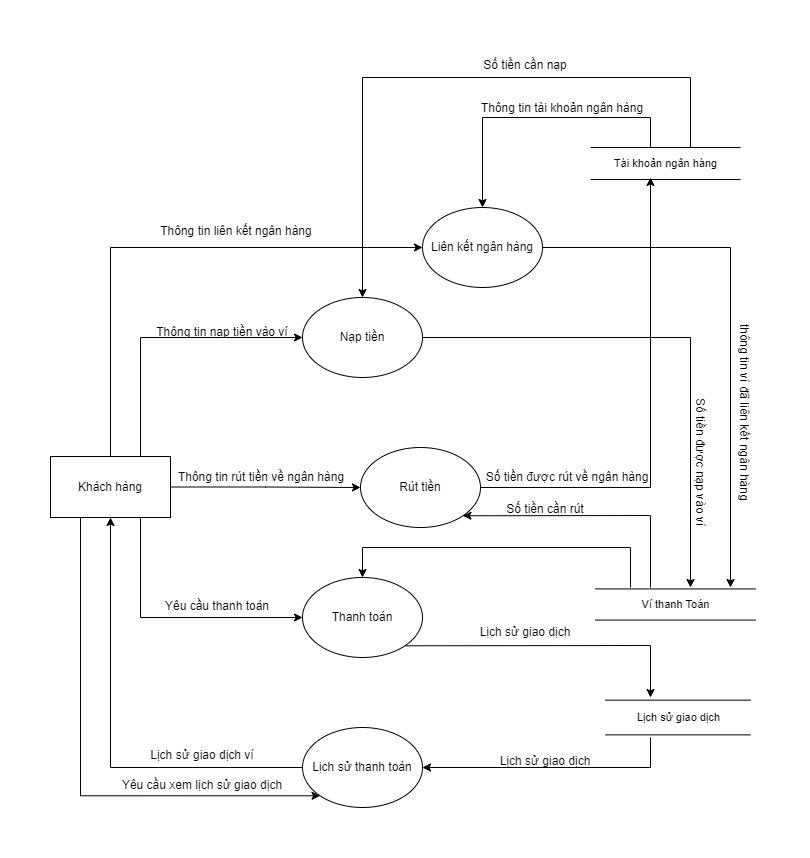

The diagram above was exported from draw.io. Its source (the exported page's mxGraphModel, read from the mxfile embedded in the PNG):
<mxGraphModel dx="1038" dy="579" grid="1" gridSize="10" guides="1" tooltips="1" connect="1" arrows="1" fold="1" page="1" pageScale="1" pageWidth="850" pageHeight="1100" math="0" shadow="0">
  <root>
    <mxCell id="0" />
    <mxCell id="1" parent="0" />
    <mxCell id="mV8CMlOs0uZQRLpfcXKC-7" style="edgeStyle=orthogonalEdgeStyle;rounded=0;orthogonalLoop=1;jettySize=auto;html=1;exitX=0.5;exitY=0;exitDx=0;exitDy=0;entryX=0;entryY=0.5;entryDx=0;entryDy=0;" parent="1" source="H4F2MzuMQCypW6Jyg4ft-18" target="mV8CMlOs0uZQRLpfcXKC-5" edge="1">
      <mxGeometry relative="1" as="geometry" />
    </mxCell>
    <mxCell id="mV8CMlOs0uZQRLpfcXKC-8" style="edgeStyle=orthogonalEdgeStyle;rounded=0;orthogonalLoop=1;jettySize=auto;html=1;exitX=0.75;exitY=0;exitDx=0;exitDy=0;entryX=0;entryY=0.5;entryDx=0;entryDy=0;" parent="1" source="H4F2MzuMQCypW6Jyg4ft-18" target="mV8CMlOs0uZQRLpfcXKC-2" edge="1">
      <mxGeometry relative="1" as="geometry" />
    </mxCell>
    <mxCell id="mV8CMlOs0uZQRLpfcXKC-9" style="edgeStyle=orthogonalEdgeStyle;rounded=0;orthogonalLoop=1;jettySize=auto;html=1;exitX=1;exitY=0.5;exitDx=0;exitDy=0;entryX=0;entryY=0.5;entryDx=0;entryDy=0;" parent="1" source="H4F2MzuMQCypW6Jyg4ft-18" target="mV8CMlOs0uZQRLpfcXKC-4" edge="1">
      <mxGeometry relative="1" as="geometry" />
    </mxCell>
    <mxCell id="mV8CMlOs0uZQRLpfcXKC-10" style="edgeStyle=orthogonalEdgeStyle;rounded=0;orthogonalLoop=1;jettySize=auto;html=1;entryX=0;entryY=1;entryDx=0;entryDy=0;exitX=0.25;exitY=1;exitDx=0;exitDy=0;" parent="1" source="H4F2MzuMQCypW6Jyg4ft-18" target="mV8CMlOs0uZQRLpfcXKC-6" edge="1">
      <mxGeometry relative="1" as="geometry">
        <Array as="points">
          <mxPoint x="70" y="958" />
        </Array>
      </mxGeometry>
    </mxCell>
    <mxCell id="mV8CMlOs0uZQRLpfcXKC-11" style="edgeStyle=orthogonalEdgeStyle;rounded=0;orthogonalLoop=1;jettySize=auto;html=1;exitX=0.75;exitY=1;exitDx=0;exitDy=0;entryX=0;entryY=0.5;entryDx=0;entryDy=0;" parent="1" source="H4F2MzuMQCypW6Jyg4ft-18" target="mV8CMlOs0uZQRLpfcXKC-3" edge="1">
      <mxGeometry relative="1" as="geometry">
        <Array as="points">
          <mxPoint x="130" y="780" />
        </Array>
      </mxGeometry>
    </mxCell>
    <mxCell id="H4F2MzuMQCypW6Jyg4ft-18" value="Khách hàng" style="rounded=0;whiteSpace=wrap;html=1;" parent="1" vertex="1">
      <mxGeometry x="40" y="619" width="120" height="61" as="geometry" />
    </mxCell>
    <mxCell id="mV8CMlOs0uZQRLpfcXKC-1" value="Tài khoản ngân hàng" style="shape=link;html=1;rounded=0;width=32;" parent="1" edge="1">
      <mxGeometry width="100" relative="1" as="geometry">
        <mxPoint x="580" y="326" as="sourcePoint" />
        <mxPoint x="730" y="326" as="targetPoint" />
        <Array as="points">
          <mxPoint x="640" y="326" />
        </Array>
      </mxGeometry>
    </mxCell>
    <mxCell id="mV8CMlOs0uZQRLpfcXKC-2" value="Nạp tiền" style="ellipse;whiteSpace=wrap;html=1;" parent="1" vertex="1">
      <mxGeometry x="292" y="460" width="120" height="80" as="geometry" />
    </mxCell>
    <mxCell id="mV8CMlOs0uZQRLpfcXKC-3" value="Thanh toán" style="ellipse;whiteSpace=wrap;html=1;" parent="1" vertex="1">
      <mxGeometry x="292" y="740" width="120" height="80" as="geometry" />
    </mxCell>
    <mxCell id="mV8CMlOs0uZQRLpfcXKC-28" style="edgeStyle=orthogonalEdgeStyle;rounded=0;orthogonalLoop=1;jettySize=auto;html=1;exitX=1;exitY=0.5;exitDx=0;exitDy=0;" parent="1" source="mV8CMlOs0uZQRLpfcXKC-4" edge="1">
      <mxGeometry relative="1" as="geometry">
        <mxPoint x="640" y="340" as="targetPoint" />
      </mxGeometry>
    </mxCell>
    <mxCell id="mV8CMlOs0uZQRLpfcXKC-4" value="Rút tiền" style="ellipse;whiteSpace=wrap;html=1;" parent="1" vertex="1">
      <mxGeometry x="350" y="610" width="120" height="80" as="geometry" />
    </mxCell>
    <mxCell id="mV8CMlOs0uZQRLpfcXKC-5" value="Liên kết ngân hàng" style="ellipse;whiteSpace=wrap;html=1;" parent="1" vertex="1">
      <mxGeometry x="412" y="370" width="120" height="80" as="geometry" />
    </mxCell>
    <mxCell id="mV8CMlOs0uZQRLpfcXKC-39" style="edgeStyle=orthogonalEdgeStyle;rounded=0;orthogonalLoop=1;jettySize=auto;html=1;exitX=0;exitY=0.5;exitDx=0;exitDy=0;entryX=0.5;entryY=1;entryDx=0;entryDy=0;" parent="1" source="mV8CMlOs0uZQRLpfcXKC-6" target="H4F2MzuMQCypW6Jyg4ft-18" edge="1">
      <mxGeometry relative="1" as="geometry" />
    </mxCell>
    <mxCell id="mV8CMlOs0uZQRLpfcXKC-6" value="Lịch sử thanh toán" style="ellipse;whiteSpace=wrap;html=1;" parent="1" vertex="1">
      <mxGeometry x="292" y="890" width="120" height="80" as="geometry" />
    </mxCell>
    <mxCell id="mV8CMlOs0uZQRLpfcXKC-17" value="Thông tin liên kết ngân hàng" style="text;html=1;strokeColor=none;fillColor=none;align=center;verticalAlign=middle;whiteSpace=wrap;rounded=0;" parent="1" vertex="1">
      <mxGeometry x="141" y="379" width="170" height="30" as="geometry" />
    </mxCell>
    <mxCell id="mV8CMlOs0uZQRLpfcXKC-18" value="Thông tin nạp tiền vào ví" style="text;html=1;strokeColor=none;fillColor=none;align=center;verticalAlign=middle;whiteSpace=wrap;rounded=0;" parent="1" vertex="1">
      <mxGeometry x="132" y="480" width="160" height="30" as="geometry" />
    </mxCell>
    <mxCell id="mV8CMlOs0uZQRLpfcXKC-19" value="Ví thanh Toán" style="shape=link;html=1;rounded=0;width=31.176470588235297;" parent="1" edge="1">
      <mxGeometry width="100" relative="1" as="geometry">
        <mxPoint x="585" y="767" as="sourcePoint" />
        <mxPoint x="745" y="767" as="targetPoint" />
      </mxGeometry>
    </mxCell>
    <mxCell id="mV8CMlOs0uZQRLpfcXKC-20" value="" style="endArrow=classic;html=1;rounded=0;entryX=0.5;entryY=0;entryDx=0;entryDy=0;" parent="1" target="mV8CMlOs0uZQRLpfcXKC-2" edge="1">
      <mxGeometry width="50" height="50" relative="1" as="geometry">
        <mxPoint x="680" y="310" as="sourcePoint" />
        <mxPoint x="420" y="530" as="targetPoint" />
        <Array as="points">
          <mxPoint x="680" y="240" />
          <mxPoint x="352" y="240" />
        </Array>
      </mxGeometry>
    </mxCell>
    <mxCell id="mV8CMlOs0uZQRLpfcXKC-21" value="" style="endArrow=classic;html=1;rounded=0;entryX=0.5;entryY=0;entryDx=0;entryDy=0;" parent="1" target="mV8CMlOs0uZQRLpfcXKC-5" edge="1">
      <mxGeometry width="50" height="50" relative="1" as="geometry">
        <mxPoint x="640" y="310" as="sourcePoint" />
        <mxPoint x="420" y="530" as="targetPoint" />
        <Array as="points">
          <mxPoint x="640" y="280" />
          <mxPoint x="472" y="280" />
        </Array>
      </mxGeometry>
    </mxCell>
    <mxCell id="mV8CMlOs0uZQRLpfcXKC-22" value="" style="endArrow=classic;html=1;rounded=0;exitX=1;exitY=0.5;exitDx=0;exitDy=0;" parent="1" source="mV8CMlOs0uZQRLpfcXKC-5" edge="1">
      <mxGeometry width="50" height="50" relative="1" as="geometry">
        <mxPoint x="370" y="700" as="sourcePoint" />
        <mxPoint x="720" y="750" as="targetPoint" />
        <Array as="points">
          <mxPoint x="720" y="410" />
        </Array>
      </mxGeometry>
    </mxCell>
    <mxCell id="mV8CMlOs0uZQRLpfcXKC-23" value="thông tin ví đã liên kết ngân hàng" style="text;html=1;strokeColor=none;fillColor=none;align=center;verticalAlign=middle;whiteSpace=wrap;rounded=0;rotation=90;" parent="1" vertex="1">
      <mxGeometry x="634" y="560" width="200" height="30" as="geometry" />
    </mxCell>
    <mxCell id="mV8CMlOs0uZQRLpfcXKC-24" value="" style="endArrow=classic;html=1;rounded=0;exitX=1;exitY=0.5;exitDx=0;exitDy=0;" parent="1" source="mV8CMlOs0uZQRLpfcXKC-2" edge="1">
      <mxGeometry width="50" height="50" relative="1" as="geometry">
        <mxPoint x="370" y="560" as="sourcePoint" />
        <mxPoint x="680" y="750" as="targetPoint" />
        <Array as="points">
          <mxPoint x="680" y="500" />
        </Array>
      </mxGeometry>
    </mxCell>
    <mxCell id="mV8CMlOs0uZQRLpfcXKC-25" value="Số tiền được nạp vào ví" style="text;html=1;strokeColor=none;fillColor=none;align=center;verticalAlign=middle;whiteSpace=wrap;rounded=0;rotation=90;" parent="1" vertex="1">
      <mxGeometry x="595" y="610" width="190" height="30" as="geometry" />
    </mxCell>
    <mxCell id="mV8CMlOs0uZQRLpfcXKC-26" value="Thông tin rút tiền về ngân hàng" style="text;html=1;strokeColor=none;fillColor=none;align=center;verticalAlign=middle;whiteSpace=wrap;rounded=0;" parent="1" vertex="1">
      <mxGeometry x="156" y="625" width="190" height="30" as="geometry" />
    </mxCell>
    <mxCell id="mV8CMlOs0uZQRLpfcXKC-27" value="" style="endArrow=classic;html=1;rounded=0;entryX=1;entryY=1;entryDx=0;entryDy=0;" parent="1" target="mV8CMlOs0uZQRLpfcXKC-4" edge="1">
      <mxGeometry width="50" height="50" relative="1" as="geometry">
        <mxPoint x="640" y="750" as="sourcePoint" />
        <mxPoint x="420" y="610" as="targetPoint" />
        <Array as="points">
          <mxPoint x="640" y="678" />
        </Array>
      </mxGeometry>
    </mxCell>
    <mxCell id="mV8CMlOs0uZQRLpfcXKC-29" value="Số tiền được rút về ngân hàng" style="text;html=1;strokeColor=none;fillColor=none;align=center;verticalAlign=middle;whiteSpace=wrap;rounded=0;" parent="1" vertex="1">
      <mxGeometry x="462" y="625" width="190" height="30" as="geometry" />
    </mxCell>
    <mxCell id="mV8CMlOs0uZQRLpfcXKC-30" value="Yêu cầu thanh toán" style="text;html=1;strokeColor=none;fillColor=none;align=center;verticalAlign=middle;whiteSpace=wrap;rounded=0;" parent="1" vertex="1">
      <mxGeometry x="132" y="754" width="150" height="30" as="geometry" />
    </mxCell>
    <mxCell id="mV8CMlOs0uZQRLpfcXKC-31" value="" style="endArrow=classic;html=1;rounded=0;entryX=0.5;entryY=0;entryDx=0;entryDy=0;" parent="1" target="mV8CMlOs0uZQRLpfcXKC-3" edge="1">
      <mxGeometry width="50" height="50" relative="1" as="geometry">
        <mxPoint x="620" y="750" as="sourcePoint" />
        <mxPoint x="420" y="580" as="targetPoint" />
        <Array as="points">
          <mxPoint x="620" y="710" />
          <mxPoint x="352" y="710" />
        </Array>
      </mxGeometry>
    </mxCell>
    <mxCell id="mV8CMlOs0uZQRLpfcXKC-34" value="Lịch sử giao dịch" style="shape=link;html=1;rounded=0;width=34.70588235294118;" parent="1" edge="1">
      <mxGeometry width="100" relative="1" as="geometry">
        <mxPoint x="595" y="880" as="sourcePoint" />
        <mxPoint x="740" y="880" as="targetPoint" />
      </mxGeometry>
    </mxCell>
    <mxCell id="mV8CMlOs0uZQRLpfcXKC-35" value="" style="endArrow=classic;html=1;rounded=0;exitX=1;exitY=1;exitDx=0;exitDy=0;" parent="1" source="mV8CMlOs0uZQRLpfcXKC-3" edge="1">
      <mxGeometry width="50" height="50" relative="1" as="geometry">
        <mxPoint x="370" y="750" as="sourcePoint" />
        <mxPoint x="640" y="860" as="targetPoint" />
        <Array as="points">
          <mxPoint x="640" y="808" />
        </Array>
      </mxGeometry>
    </mxCell>
    <mxCell id="mV8CMlOs0uZQRLpfcXKC-36" value="Yêu cầu xem lịch sử giao dịch" style="text;html=1;strokeColor=none;fillColor=none;align=center;verticalAlign=middle;whiteSpace=wrap;rounded=0;" parent="1" vertex="1">
      <mxGeometry x="102" y="933" width="180" height="30" as="geometry" />
    </mxCell>
    <mxCell id="mV8CMlOs0uZQRLpfcXKC-37" value="" style="endArrow=classic;html=1;rounded=0;entryX=1;entryY=0.5;entryDx=0;entryDy=0;" parent="1" target="mV8CMlOs0uZQRLpfcXKC-6" edge="1">
      <mxGeometry width="50" height="50" relative="1" as="geometry">
        <mxPoint x="640" y="900" as="sourcePoint" />
        <mxPoint x="420" y="670" as="targetPoint" />
        <Array as="points">
          <mxPoint x="640" y="930" />
        </Array>
      </mxGeometry>
    </mxCell>
    <mxCell id="mV8CMlOs0uZQRLpfcXKC-40" value="Lịch sử giao dịch ví" style="text;html=1;strokeColor=none;fillColor=none;align=center;verticalAlign=middle;whiteSpace=wrap;rounded=0;" parent="1" vertex="1">
      <mxGeometry x="122" y="903" width="140" height="30" as="geometry" />
    </mxCell>
    <mxCell id="mV8CMlOs0uZQRLpfcXKC-41" value="Thông tin tài khoản ngân hàng" style="text;html=1;strokeColor=none;fillColor=none;align=center;verticalAlign=middle;whiteSpace=wrap;rounded=0;" parent="1" vertex="1">
      <mxGeometry x="462" y="256" width="180" height="30" as="geometry" />
    </mxCell>
    <mxCell id="mV8CMlOs0uZQRLpfcXKC-43" value="Số tiền cần nạp" style="text;html=1;strokeColor=none;fillColor=none;align=center;verticalAlign=middle;whiteSpace=wrap;rounded=0;" parent="1" vertex="1">
      <mxGeometry x="425" y="213" width="180" height="30" as="geometry" />
    </mxCell>
    <mxCell id="mV8CMlOs0uZQRLpfcXKC-44" value="Lịch sử giao dịch" style="text;html=1;strokeColor=none;fillColor=none;align=center;verticalAlign=middle;whiteSpace=wrap;rounded=0;" parent="1" vertex="1">
      <mxGeometry x="435" y="780" width="160" height="30" as="geometry" />
    </mxCell>
    <mxCell id="mV8CMlOs0uZQRLpfcXKC-46" value="Lịch sử giao dịch" style="text;html=1;strokeColor=none;fillColor=none;align=center;verticalAlign=middle;whiteSpace=wrap;rounded=0;" parent="1" vertex="1">
      <mxGeometry x="455" y="909" width="160" height="30" as="geometry" />
    </mxCell>
    <mxCell id="mV8CMlOs0uZQRLpfcXKC-47" value="Số tiền cần rút" style="text;html=1;strokeColor=none;fillColor=none;align=center;verticalAlign=middle;whiteSpace=wrap;rounded=0;" parent="1" vertex="1">
      <mxGeometry x="445" y="657" width="180" height="30" as="geometry" />
    </mxCell>
  </root>
</mxGraphModel>